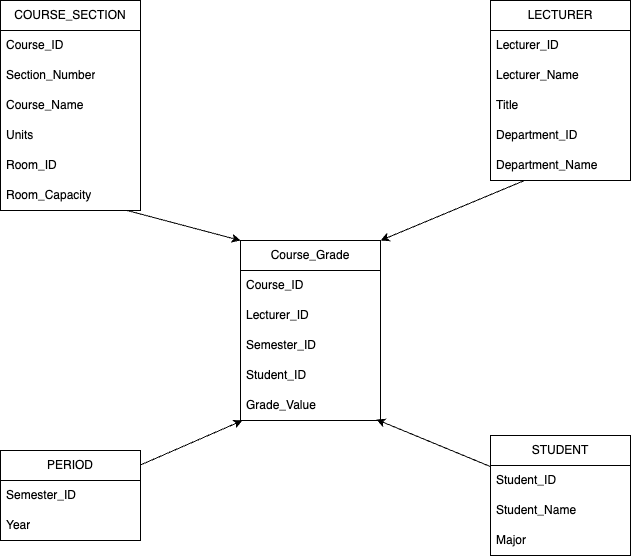

The diagram above was exported from draw.io. Its source (the exported page's mxGraphModel, read from the mxfile embedded in the PNG):
<mxGraphModel dx="1434" dy="907" grid="1" gridSize="10" guides="1" tooltips="1" connect="1" arrows="1" fold="1" page="1" pageScale="1" pageWidth="850" pageHeight="1100" math="0" shadow="0">
  <root>
    <mxCell id="0" />
    <mxCell id="1" parent="0" />
    <mxCell id="P9iVQQ1r2DgHehPx8qGu-1" value="Course_Grade" style="swimlane;fontStyle=0;childLayout=stackLayout;horizontal=1;startSize=30;horizontalStack=0;resizeParent=1;resizeParentMax=0;resizeLast=0;collapsible=1;marginBottom=0;whiteSpace=wrap;html=1;" vertex="1" parent="1">
      <mxGeometry x="330" y="380" width="140" height="180" as="geometry" />
    </mxCell>
    <mxCell id="P9iVQQ1r2DgHehPx8qGu-2" value="Course_ID" style="text;strokeColor=none;fillColor=none;align=left;verticalAlign=middle;spacingLeft=4;spacingRight=4;overflow=hidden;points=[[0,0.5],[1,0.5]];portConstraint=eastwest;rotatable=0;whiteSpace=wrap;html=1;" vertex="1" parent="P9iVQQ1r2DgHehPx8qGu-1">
      <mxGeometry y="30" width="140" height="30" as="geometry" />
    </mxCell>
    <mxCell id="P9iVQQ1r2DgHehPx8qGu-3" value="Lecturer_ID" style="text;strokeColor=none;fillColor=none;align=left;verticalAlign=middle;spacingLeft=4;spacingRight=4;overflow=hidden;points=[[0,0.5],[1,0.5]];portConstraint=eastwest;rotatable=0;whiteSpace=wrap;html=1;" vertex="1" parent="P9iVQQ1r2DgHehPx8qGu-1">
      <mxGeometry y="60" width="140" height="30" as="geometry" />
    </mxCell>
    <mxCell id="P9iVQQ1r2DgHehPx8qGu-4" value="Semester_ID" style="text;strokeColor=none;fillColor=none;align=left;verticalAlign=middle;spacingLeft=4;spacingRight=4;overflow=hidden;points=[[0,0.5],[1,0.5]];portConstraint=eastwest;rotatable=0;whiteSpace=wrap;html=1;" vertex="1" parent="P9iVQQ1r2DgHehPx8qGu-1">
      <mxGeometry y="90" width="140" height="30" as="geometry" />
    </mxCell>
    <mxCell id="P9iVQQ1r2DgHehPx8qGu-29" value="Student_ID" style="text;strokeColor=none;fillColor=none;align=left;verticalAlign=middle;spacingLeft=4;spacingRight=4;overflow=hidden;points=[[0,0.5],[1,0.5]];portConstraint=eastwest;rotatable=0;whiteSpace=wrap;html=1;" vertex="1" parent="P9iVQQ1r2DgHehPx8qGu-1">
      <mxGeometry y="120" width="140" height="30" as="geometry" />
    </mxCell>
    <mxCell id="P9iVQQ1r2DgHehPx8qGu-30" value="Grade_Value" style="text;strokeColor=none;fillColor=none;align=left;verticalAlign=middle;spacingLeft=4;spacingRight=4;overflow=hidden;points=[[0,0.5],[1,0.5]];portConstraint=eastwest;rotatable=0;whiteSpace=wrap;html=1;" vertex="1" parent="P9iVQQ1r2DgHehPx8qGu-1">
      <mxGeometry y="150" width="140" height="30" as="geometry" />
    </mxCell>
    <mxCell id="P9iVQQ1r2DgHehPx8qGu-5" value="COURSE_SECTION" style="swimlane;fontStyle=0;childLayout=stackLayout;horizontal=1;startSize=30;horizontalStack=0;resizeParent=1;resizeParentMax=0;resizeLast=0;collapsible=1;marginBottom=0;whiteSpace=wrap;html=1;" vertex="1" parent="1">
      <mxGeometry x="90" y="140" width="140" height="210" as="geometry" />
    </mxCell>
    <mxCell id="P9iVQQ1r2DgHehPx8qGu-6" value="Course_ID" style="text;strokeColor=none;fillColor=none;align=left;verticalAlign=middle;spacingLeft=4;spacingRight=4;overflow=hidden;points=[[0,0.5],[1,0.5]];portConstraint=eastwest;rotatable=0;whiteSpace=wrap;html=1;" vertex="1" parent="P9iVQQ1r2DgHehPx8qGu-5">
      <mxGeometry y="30" width="140" height="30" as="geometry" />
    </mxCell>
    <mxCell id="P9iVQQ1r2DgHehPx8qGu-7" value="Section_Number" style="text;strokeColor=none;fillColor=none;align=left;verticalAlign=middle;spacingLeft=4;spacingRight=4;overflow=hidden;points=[[0,0.5],[1,0.5]];portConstraint=eastwest;rotatable=0;whiteSpace=wrap;html=1;" vertex="1" parent="P9iVQQ1r2DgHehPx8qGu-5">
      <mxGeometry y="60" width="140" height="30" as="geometry" />
    </mxCell>
    <mxCell id="P9iVQQ1r2DgHehPx8qGu-8" value="Course_Name" style="text;strokeColor=none;fillColor=none;align=left;verticalAlign=middle;spacingLeft=4;spacingRight=4;overflow=hidden;points=[[0,0.5],[1,0.5]];portConstraint=eastwest;rotatable=0;whiteSpace=wrap;html=1;" vertex="1" parent="P9iVQQ1r2DgHehPx8qGu-5">
      <mxGeometry y="90" width="140" height="30" as="geometry" />
    </mxCell>
    <mxCell id="P9iVQQ1r2DgHehPx8qGu-9" value="Units" style="text;strokeColor=none;fillColor=none;align=left;verticalAlign=middle;spacingLeft=4;spacingRight=4;overflow=hidden;points=[[0,0.5],[1,0.5]];portConstraint=eastwest;rotatable=0;whiteSpace=wrap;html=1;" vertex="1" parent="P9iVQQ1r2DgHehPx8qGu-5">
      <mxGeometry y="120" width="140" height="30" as="geometry" />
    </mxCell>
    <mxCell id="P9iVQQ1r2DgHehPx8qGu-10" value="Room_ID" style="text;strokeColor=none;fillColor=none;align=left;verticalAlign=middle;spacingLeft=4;spacingRight=4;overflow=hidden;points=[[0,0.5],[1,0.5]];portConstraint=eastwest;rotatable=0;whiteSpace=wrap;html=1;" vertex="1" parent="P9iVQQ1r2DgHehPx8qGu-5">
      <mxGeometry y="150" width="140" height="30" as="geometry" />
    </mxCell>
    <mxCell id="P9iVQQ1r2DgHehPx8qGu-11" value="Room_Capacity" style="text;strokeColor=none;fillColor=none;align=left;verticalAlign=middle;spacingLeft=4;spacingRight=4;overflow=hidden;points=[[0,0.5],[1,0.5]];portConstraint=eastwest;rotatable=0;whiteSpace=wrap;html=1;" vertex="1" parent="P9iVQQ1r2DgHehPx8qGu-5">
      <mxGeometry y="180" width="140" height="30" as="geometry" />
    </mxCell>
    <mxCell id="P9iVQQ1r2DgHehPx8qGu-12" value="LECTURER" style="swimlane;fontStyle=0;childLayout=stackLayout;horizontal=1;startSize=30;horizontalStack=0;resizeParent=1;resizeParentMax=0;resizeLast=0;collapsible=1;marginBottom=0;whiteSpace=wrap;html=1;" vertex="1" parent="1">
      <mxGeometry x="580" y="140" width="140" height="180" as="geometry" />
    </mxCell>
    <mxCell id="P9iVQQ1r2DgHehPx8qGu-13" value="Lecturer_ID" style="text;strokeColor=none;fillColor=none;align=left;verticalAlign=middle;spacingLeft=4;spacingRight=4;overflow=hidden;points=[[0,0.5],[1,0.5]];portConstraint=eastwest;rotatable=0;whiteSpace=wrap;html=1;" vertex="1" parent="P9iVQQ1r2DgHehPx8qGu-12">
      <mxGeometry y="30" width="140" height="30" as="geometry" />
    </mxCell>
    <mxCell id="P9iVQQ1r2DgHehPx8qGu-14" value="Lecturer_Name" style="text;strokeColor=none;fillColor=none;align=left;verticalAlign=middle;spacingLeft=4;spacingRight=4;overflow=hidden;points=[[0,0.5],[1,0.5]];portConstraint=eastwest;rotatable=0;whiteSpace=wrap;html=1;" vertex="1" parent="P9iVQQ1r2DgHehPx8qGu-12">
      <mxGeometry y="60" width="140" height="30" as="geometry" />
    </mxCell>
    <mxCell id="P9iVQQ1r2DgHehPx8qGu-15" value="Title" style="text;strokeColor=none;fillColor=none;align=left;verticalAlign=middle;spacingLeft=4;spacingRight=4;overflow=hidden;points=[[0,0.5],[1,0.5]];portConstraint=eastwest;rotatable=0;whiteSpace=wrap;html=1;" vertex="1" parent="P9iVQQ1r2DgHehPx8qGu-12">
      <mxGeometry y="90" width="140" height="30" as="geometry" />
    </mxCell>
    <mxCell id="P9iVQQ1r2DgHehPx8qGu-16" value="Department_ID" style="text;strokeColor=none;fillColor=none;align=left;verticalAlign=middle;spacingLeft=4;spacingRight=4;overflow=hidden;points=[[0,0.5],[1,0.5]];portConstraint=eastwest;rotatable=0;whiteSpace=wrap;html=1;" vertex="1" parent="P9iVQQ1r2DgHehPx8qGu-12">
      <mxGeometry y="120" width="140" height="30" as="geometry" />
    </mxCell>
    <mxCell id="P9iVQQ1r2DgHehPx8qGu-17" value="Department_Name" style="text;strokeColor=none;fillColor=none;align=left;verticalAlign=middle;spacingLeft=4;spacingRight=4;overflow=hidden;points=[[0,0.5],[1,0.5]];portConstraint=eastwest;rotatable=0;whiteSpace=wrap;html=1;" vertex="1" parent="P9iVQQ1r2DgHehPx8qGu-12">
      <mxGeometry y="150" width="140" height="30" as="geometry" />
    </mxCell>
    <mxCell id="P9iVQQ1r2DgHehPx8qGu-36" style="rounded=0;orthogonalLoop=1;jettySize=auto;html=1;entryX=0.971;entryY=0.967;entryDx=0;entryDy=0;entryPerimeter=0;" edge="1" parent="1" source="P9iVQQ1r2DgHehPx8qGu-19" target="P9iVQQ1r2DgHehPx8qGu-30">
      <mxGeometry relative="1" as="geometry" />
    </mxCell>
    <mxCell id="P9iVQQ1r2DgHehPx8qGu-19" value="STUDENT" style="swimlane;fontStyle=0;childLayout=stackLayout;horizontal=1;startSize=30;horizontalStack=0;resizeParent=1;resizeParentMax=0;resizeLast=0;collapsible=1;marginBottom=0;whiteSpace=wrap;html=1;" vertex="1" parent="1">
      <mxGeometry x="580" y="575" width="140" height="120" as="geometry" />
    </mxCell>
    <mxCell id="P9iVQQ1r2DgHehPx8qGu-20" value="Student_ID" style="text;strokeColor=none;fillColor=none;align=left;verticalAlign=middle;spacingLeft=4;spacingRight=4;overflow=hidden;points=[[0,0.5],[1,0.5]];portConstraint=eastwest;rotatable=0;whiteSpace=wrap;html=1;" vertex="1" parent="P9iVQQ1r2DgHehPx8qGu-19">
      <mxGeometry y="30" width="140" height="30" as="geometry" />
    </mxCell>
    <mxCell id="P9iVQQ1r2DgHehPx8qGu-21" value="Student_Name" style="text;strokeColor=none;fillColor=none;align=left;verticalAlign=middle;spacingLeft=4;spacingRight=4;overflow=hidden;points=[[0,0.5],[1,0.5]];portConstraint=eastwest;rotatable=0;whiteSpace=wrap;html=1;" vertex="1" parent="P9iVQQ1r2DgHehPx8qGu-19">
      <mxGeometry y="60" width="140" height="30" as="geometry" />
    </mxCell>
    <mxCell id="P9iVQQ1r2DgHehPx8qGu-22" value="Major" style="text;strokeColor=none;fillColor=none;align=left;verticalAlign=middle;spacingLeft=4;spacingRight=4;overflow=hidden;points=[[0,0.5],[1,0.5]];portConstraint=eastwest;rotatable=0;whiteSpace=wrap;html=1;" vertex="1" parent="P9iVQQ1r2DgHehPx8qGu-19">
      <mxGeometry y="90" width="140" height="30" as="geometry" />
    </mxCell>
    <mxCell id="P9iVQQ1r2DgHehPx8qGu-35" style="rounded=0;orthogonalLoop=1;jettySize=auto;html=1;entryX=0.014;entryY=1;entryDx=0;entryDy=0;entryPerimeter=0;" edge="1" parent="1" source="P9iVQQ1r2DgHehPx8qGu-25" target="P9iVQQ1r2DgHehPx8qGu-30">
      <mxGeometry relative="1" as="geometry" />
    </mxCell>
    <mxCell id="P9iVQQ1r2DgHehPx8qGu-25" value="PERIOD" style="swimlane;fontStyle=0;childLayout=stackLayout;horizontal=1;startSize=30;horizontalStack=0;resizeParent=1;resizeParentMax=0;resizeLast=0;collapsible=1;marginBottom=0;whiteSpace=wrap;html=1;" vertex="1" parent="1">
      <mxGeometry x="90" y="590" width="140" height="90" as="geometry" />
    </mxCell>
    <mxCell id="P9iVQQ1r2DgHehPx8qGu-26" value="Semester_ID" style="text;strokeColor=none;fillColor=none;align=left;verticalAlign=middle;spacingLeft=4;spacingRight=4;overflow=hidden;points=[[0,0.5],[1,0.5]];portConstraint=eastwest;rotatable=0;whiteSpace=wrap;html=1;" vertex="1" parent="P9iVQQ1r2DgHehPx8qGu-25">
      <mxGeometry y="30" width="140" height="30" as="geometry" />
    </mxCell>
    <mxCell id="P9iVQQ1r2DgHehPx8qGu-27" value="Year" style="text;strokeColor=none;fillColor=none;align=left;verticalAlign=middle;spacingLeft=4;spacingRight=4;overflow=hidden;points=[[0,0.5],[1,0.5]];portConstraint=eastwest;rotatable=0;whiteSpace=wrap;html=1;" vertex="1" parent="P9iVQQ1r2DgHehPx8qGu-25">
      <mxGeometry y="60" width="140" height="30" as="geometry" />
    </mxCell>
    <mxCell id="P9iVQQ1r2DgHehPx8qGu-32" style="rounded=0;orthogonalLoop=1;jettySize=auto;html=1;entryX=0;entryY=0;entryDx=0;entryDy=0;" edge="1" parent="1" source="P9iVQQ1r2DgHehPx8qGu-11" target="P9iVQQ1r2DgHehPx8qGu-1">
      <mxGeometry relative="1" as="geometry" />
    </mxCell>
    <mxCell id="P9iVQQ1r2DgHehPx8qGu-33" style="rounded=0;orthogonalLoop=1;jettySize=auto;html=1;entryX=1;entryY=0;entryDx=0;entryDy=0;" edge="1" parent="1" source="P9iVQQ1r2DgHehPx8qGu-17" target="P9iVQQ1r2DgHehPx8qGu-1">
      <mxGeometry relative="1" as="geometry" />
    </mxCell>
  </root>
</mxGraphModel>